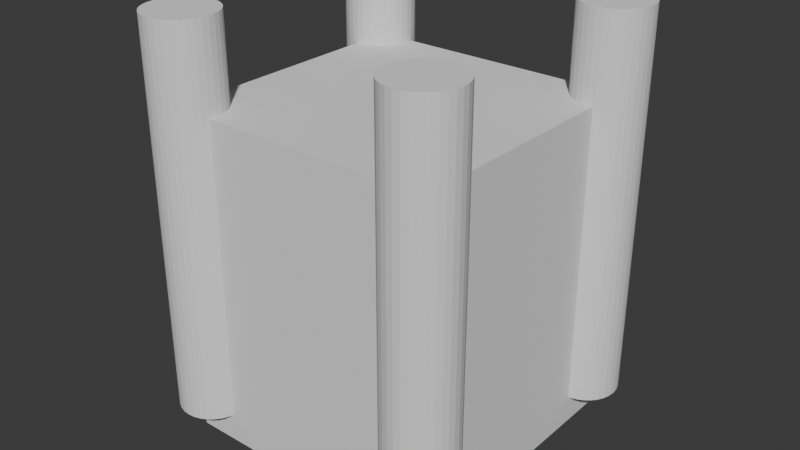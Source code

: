 # Source: Castle.blend  (saved by Blender 4.3.34; exported with 4.5.12 LTS)
import bpy
from mathutils import Matrix  # noqa: F401  (used for matrix-valued properties, if any)

bpy.ops.wm.read_factory_settings(use_empty=True)
scene = bpy.context.scene
scene.name = 'Scene'

# ---- collections
col_collection = bpy.data.collections.new('Collection'); scene.collection.children.link(col_collection)

# ---- world
world_world = bpy.data.worlds.new('World'); scene.world = world_world
world_world.use_nodes = True; world_world.node_tree.nodes.clear()
_N = world_world.node_tree.nodes; _L = world_world.node_tree.links
n0 = _N.new('ShaderNodeOutputWorld'); n0.name = 'World Output'; n0.location = (300, 300)
n1 = _N.new('ShaderNodeBackground'); n1.name = 'Background'; n1.location = (10, 300)
n1.inputs[0].default_value = (0.05088, 0.05088, 0.05088, 1.0)
_L.new(n1.outputs[0], n0.inputs[0])
n0.is_active_output = True
world_world.color = (0.05088, 0.05088, 0.05088)
world_world.sun_shadow_jitter_overblur = 0.0

# ---- meshes
me_cube_001 = bpy.data.meshes.new('Cube.001')
me_cube_001.from_pydata([(-1.0, -1.0, -1.0), (-1.0, -1.0, 1.441), (-1.0, 1.0, -1.0), (-1.0, 1.0, 1.441), (1.0, -1.0, -1.0), (1.0, -1.0, 1.441), (1.0, 1.0, -1.0), (1.0, 1.0, 1.441), (0.9652, 1.197, 2.079), (0.9652, 1.197, -0.7882), (0.9369, -0.6843, -0.7882), (0.9369, -0.6843, 2.079), (0.9868, -0.6892, -0.7882), (0.9868, -0.6892, 2.079), (1.035, -0.7038, -0.7882), (1.035, -0.7038, 2.079), (1.079, -0.7274, -0.7882), (1.079, -0.7274, 2.079), (1.118, -0.7592, -0.7882), (1.118, -0.7592, 2.079), (1.15, -0.798, -0.7882), (1.15, -0.798, 2.079), (1.173, -0.8422, -0.7882), (1.173, -0.8422, 2.079), (1.188, -0.8902, -0.7882), (1.188, -0.8902, 2.079), (1.193, -0.9401, -0.7882), (1.193, -0.9401, 2.079), (1.188, -0.99, -0.7882), (1.188, -0.99, 2.079), (1.173, -1.038, -0.7882), (1.173, -1.038, 2.079), (1.15, -1.082, -0.7882), (1.15, -1.082, 2.079), (1.118, -1.121, -0.7882), (1.118, -1.121, 2.079), (1.079, -1.153, -0.7882), (1.079, -1.153, 2.079), (1.035, -1.176, -0.7882), (1.035, -1.176, 2.079), (0.9868, -1.191, -0.7882), (0.9868, -1.191, 2.079), (0.9369, -1.196, -0.7882), (0.9369, -1.196, 2.079), (0.887, -1.191, -0.7882), (0.887, -1.191, 2.079), (0.839, -1.176, -0.7882), (0.839, -1.176, 2.079), (0.7948, -1.153, -0.7882), (0.7948, -1.153, 2.079), (0.756, -1.121, -0.7882), (0.756, -1.121, 2.079), (0.7242, -1.082, -0.7882), (0.7242, -1.082, 2.079), (0.7006, -1.038, -0.7882), (0.7006, -1.038, 2.079), (0.686, -0.99, -0.7882), (0.686, -0.99, 2.079), (0.6811, -0.9401, -0.7882), (0.6811, -0.9401, 2.079), (0.686, -0.8902, -0.7882), (0.686, -0.8902, 2.079), (0.7006, -0.8422, -0.7882), (0.7006, -0.8422, 2.079), (0.7242, -0.798, -0.7882), (0.7242, -0.798, 2.079), (0.756, -0.7592, -0.7882), (0.756, -0.7592, 2.079), (0.7948, -0.7274, -0.7882), (0.7948, -0.7274, 2.079), (0.839, -0.7038, -0.7882), (0.839, -0.7038, 2.079), (0.887, -0.6892, -0.7882), (0.887, -0.6892, 2.079), (1.015, 1.193, -0.7882), (1.015, 1.193, 2.079), (1.063, 1.178, -0.7882), (1.063, 1.178, 2.079), (1.107, 1.154, -0.7882), (1.107, 1.154, 2.079), (1.146, 1.123, -0.7882), (1.146, 1.123, 2.079), (1.178, 1.084, -0.7882), (1.178, 1.084, 2.079), (1.202, 1.04, -0.7882), (1.202, 1.04, 2.079), (1.216, 0.9916, -0.7882), (1.216, 0.9916, 2.079), (1.221, 0.9417, -0.7882), (1.221, 0.9417, 2.079), (1.216, 0.8918, -0.7882), (1.216, 0.8918, 2.079), (1.202, 0.8438, -0.7882), (1.202, 0.8438, 2.079), (1.178, 0.7995, -0.7882), (1.178, 0.7995, 2.079), (1.146, 0.7608, -0.7882), (1.146, 0.7608, 2.079), (1.107, 0.729, -0.7882), (1.107, 0.729, 2.079), (1.063, 0.7053, -0.7882), (1.063, 0.7053, 2.079), (1.015, 0.6908, -0.7882), (1.015, 0.6908, 2.079), (0.9652, 0.6858, -0.7882), (0.9652, 0.6858, 2.079), (0.9153, 0.6908, -0.7882), (0.9153, 0.6908, 2.079), (0.8673, 0.7053, -0.7882), (0.8673, 0.7053, 2.079), (0.823, 0.729, -0.7882), (0.823, 0.729, 2.079), (0.7843, 0.7608, -0.7882), (0.7843, 0.7608, 2.079), (0.7525, 0.7995, -0.7882), (0.7525, 0.7995, 2.079), (0.7288, 0.8438, -0.7882), (0.7288, 0.8438, 2.079), (0.7143, 0.8918, -0.7882), (0.7143, 0.8918, 2.079), (0.7093, 0.9417, -0.7882), (0.7093, 0.9417, 2.079), (0.7143, 0.9916, -0.7882), (0.7143, 0.9916, 2.079), (0.7288, 1.04, -0.7882), (0.7288, 1.04, 2.079), (0.7525, 1.084, -0.7882), (0.7525, 1.084, 2.079), (0.7843, 1.123, -0.7882), (0.7843, 1.123, 2.079), (0.823, 1.154, -0.7882), (0.823, 1.154, 2.079), (0.8673, 1.178, -0.7882), (0.8673, 1.178, 2.079), (0.9153, 1.193, -0.7882), (0.9153, 1.193, 2.079), (-0.9919, 1.216, 2.079), (-0.9919, 1.216, -0.7882), (-0.942, 1.211, -0.7882), (-0.942, 1.211, 2.079), (-0.894, 1.197, -0.7882), (-0.894, 1.197, 2.079), (-0.8498, 1.173, -0.7882), (-0.8498, 1.173, 2.079), (-0.811, 1.141, -0.7882), (-0.811, 1.141, 2.079), (-0.7792, 1.103, -0.7882), (-0.7792, 1.103, 2.079), (-0.7556, 1.058, -0.7882), (-0.7556, 1.058, 2.079), (-0.741, 1.01, -0.7882), (-0.741, 1.01, 2.079), (-0.7361, 0.9605, -0.7882), (-0.7361, 0.9605, 2.079), (-0.741, 0.9106, -0.7882), (-0.741, 0.9106, 2.079), (-0.7556, 0.8626, -0.7882), (-0.7556, 0.8626, 2.079), (-0.7792, 0.8184, -0.7882), (-0.7792, 0.8184, 2.079), (-0.811, 0.7796, -0.7882), (-0.811, 0.7796, 2.079), (-0.8498, 0.7478, -0.7882), (-0.8498, 0.7478, 2.079), (-0.894, 0.7241, -0.7882), (-0.894, 0.7241, 2.079), (-0.942, 0.7096, -0.7882), (-0.942, 0.7096, 2.079), (-0.9919, 0.7047, -0.7882), (-0.9919, 0.7047, 2.079), (-1.042, 0.7096, -0.7882), (-1.042, 0.7096, 2.079), (-1.09, 0.7241, -0.7882), (-1.09, 0.7241, 2.079), (-1.134, 0.7478, -0.7882), (-1.134, 0.7478, 2.079), (-1.173, 0.7796, -0.7882), (-1.173, 0.7796, 2.079), (-1.205, 0.8184, -0.7882), (-1.205, 0.8184, 2.079), (-1.228, 0.8626, -0.7882), (-1.228, 0.8626, 2.079), (-1.243, 0.9106, -0.7882), (-1.243, 0.9106, 2.079), (-1.248, 0.9605, -0.7882), (-1.248, 0.9605, 2.079), (-1.243, 1.01, -0.7882), (-1.243, 1.01, 2.079), (-1.228, 1.058, -0.7882), (-1.228, 1.058, 2.079), (-1.205, 1.103, -0.7882), (-1.205, 1.103, 2.079), (-1.173, 1.141, -0.7882), (-1.173, 1.141, 2.079), (-1.134, 1.173, -0.7882), (-1.134, 1.173, 2.079), (-1.09, 1.197, -0.7882), (-1.09, 1.197, 2.079), (-1.042, 1.211, -0.7882), (-1.042, 1.211, 2.079), (-0.9449, -0.6843, 2.079), (-0.9449, -0.6843, -0.7882), (-0.895, -0.6892, -0.7882), (-0.895, -0.6892, 2.079), (-0.847, -0.7038, -0.7882), (-0.847, -0.7038, 2.079), (-0.8027, -0.7274, -0.7882), (-0.8027, -0.7274, 2.079), (-0.764, -0.7592, -0.7882), (-0.764, -0.7592, 2.079), (-0.7322, -0.798, -0.7882), (-0.7322, -0.798, 2.079), (-0.7085, -0.8422, -0.7882), (-0.7085, -0.8422, 2.079), (-0.694, -0.8902, -0.7882), (-0.694, -0.8902, 2.079), (-0.689, -0.9401, -0.7882), (-0.689, -0.9401, 2.079), (-0.694, -0.99, -0.7882), (-0.694, -0.99, 2.079), (-0.7085, -1.038, -0.7882), (-0.7085, -1.038, 2.079), (-0.7322, -1.082, -0.7882), (-0.7322, -1.082, 2.079), (-0.764, -1.121, -0.7882), (-0.764, -1.121, 2.079), (-0.8027, -1.153, -0.7882), (-0.8027, -1.153, 2.079), (-0.847, -1.176, -0.7882), (-0.847, -1.176, 2.079), (-0.895, -1.191, -0.7882), (-0.895, -1.191, 2.079), (-0.9449, -1.196, -0.7882), (-0.9449, -1.196, 2.079), (-0.9948, -1.191, -0.7882), (-0.9948, -1.191, 2.079), (-1.043, -1.176, -0.7882), (-1.043, -1.176, 2.079), (-1.087, -1.153, -0.7882), (-1.087, -1.153, 2.079), (-1.126, -1.121, -0.7882), (-1.126, -1.121, 2.079), (-1.158, -1.082, -0.7882), (-1.158, -1.082, 2.079), (-1.181, -1.038, -0.7882), (-1.181, -1.038, 2.079), (-1.196, -0.99, -0.7882), (-1.196, -0.99, 2.079), (-1.201, -0.9401, -0.7882), (-1.201, -0.9401, 2.079), (-1.196, -0.8902, -0.7882), (-1.196, -0.8902, 2.079), (-1.181, -0.8422, -0.7882), (-1.181, -0.8422, 2.079), (-1.158, -0.798, -0.7882), (-1.158, -0.798, 2.079), (-1.126, -0.7592, -0.7882), (-1.126, -0.7592, 2.079), (-1.087, -0.7274, -0.7882), (-1.087, -0.7274, 2.079), (-1.043, -0.7038, -0.7882), (-1.043, -0.7038, 2.079), (-0.9948, -0.6892, -0.7882), (-0.9948, -0.6892, 2.079)], [], [(0, 1, 3, 2), (2, 3, 7, 6), (6, 7, 5, 4), (4, 5, 1, 0), (2, 6, 4, 0), (7, 3, 1, 5), (142, 143, 145, 144), (75, 8, 135, 133, 131, 129, 127, 125, 123, 121, 119, 117, 115, 113, 111, 109, 107, 105, 103, 101, 99, 97, 95, 93, 91, 89, 87, 85, 83, 81, 79, 77), (10, 11, 13, 12), (137, 138, 140, 142, 144, 146, 148, 150, 152, 154, 156, 158, 160, 162, 164, 166, 168, 170, 172, 174, 176, 178, 180, 182, 184, 186, 188, 190, 192, 194, 196, 198), (130, 131, 133, 132), (12, 13, 15, 14), (146, 147, 149, 148), (128, 129, 131, 130), (14, 15, 17, 16), (148, 149, 151, 150), (126, 127, 129, 128), (16, 17, 19, 18), (150, 151, 153, 152), (124, 125, 127, 126), (18, 19, 21, 20), (152, 153, 155, 154), (122, 123, 125, 124), (20, 21, 23, 22), (154, 155, 157, 156), (120, 121, 123, 122), (22, 23, 25, 24), (156, 157, 159, 158), (118, 119, 121, 120), (24, 25, 27, 26), (158, 159, 161, 160), (116, 117, 119, 118), (26, 27, 29, 28), (160, 161, 163, 162), (114, 115, 117, 116), (28, 29, 31, 30), (162, 163, 165, 164), (112, 113, 115, 114), (30, 31, 33, 32), (164, 165, 167, 166), (110, 111, 113, 112), (32, 33, 35, 34), (166, 167, 169, 168), (108, 109, 111, 110), (34, 35, 37, 36), (168, 169, 171, 170), (106, 107, 109, 108), (36, 37, 39, 38), (170, 171, 173, 172), (104, 105, 107, 106), (38, 39, 41, 40), (172, 173, 175, 174), (102, 103, 105, 104), (40, 41, 43, 42), (174, 175, 177, 176), (100, 101, 103, 102), (42, 43, 45, 44), (176, 177, 179, 178), (98, 99, 101, 100), (44, 45, 47, 46), (178, 179, 181, 180), (96, 97, 99, 98), (46, 47, 49, 48), (180, 181, 183, 182), (94, 95, 97, 96), (48, 49, 51, 50), (182, 183, 185, 184), (92, 93, 95, 94), (50, 51, 53, 52), (184, 185, 187, 186), (90, 91, 93, 92), (52, 53, 55, 54), (186, 187, 189, 188), (88, 89, 91, 90), (54, 55, 57, 56), (188, 189, 191, 190), (86, 87, 89, 88), (56, 57, 59, 58), (190, 191, 193, 192), (84, 85, 87, 86), (58, 59, 61, 60), (192, 193, 195, 194), (82, 83, 85, 84), (60, 61, 63, 62), (194, 195, 197, 196), (80, 81, 83, 82), (62, 63, 65, 64), (139, 136, 199, 197, 195, 193, 191, 189, 187, 185, 183, 181, 179, 177, 175, 173, 171, 169, 167, 165, 163, 161, 159, 157, 155, 153, 151, 149, 147, 145, 143, 141), (78, 79, 81, 80), (64, 65, 67, 66), (9, 74, 76, 78, 80, 82, 84, 86, 88, 90, 92, 94, 96, 98, 100, 102, 104, 106, 108, 110, 112, 114, 116, 118, 120, 122, 124, 126, 128, 130, 132, 134), (76, 77, 79, 78), (66, 67, 69, 68), (134, 135, 8, 9), (74, 75, 77, 76), (68, 69, 71, 70), (13, 11, 73, 71, 69, 67, 65, 63, 61, 59, 57, 55, 53, 51, 49, 47, 45, 43, 41, 39, 37, 35, 33, 31, 29, 27, 25, 23, 21, 19, 17, 15), (9, 8, 75, 74), (70, 71, 73, 72), (144, 145, 147, 146), (132, 133, 135, 134), (72, 73, 11, 10), (10, 12, 14, 16, 18, 20, 22, 24, 26, 28, 30, 32, 34, 36, 38, 40, 42, 44, 46, 48, 50, 52, 54, 56, 58, 60, 62, 64, 66, 68, 70, 72), (140, 141, 143, 142), (198, 199, 136, 137), (138, 139, 141, 140), (137, 136, 139, 138), (196, 197, 199, 198), (206, 207, 209, 208), (201, 202, 204, 206, 208, 210, 212, 214, 216, 218, 220, 222, 224, 226, 228, 230, 232, 234, 236, 238, 240, 242, 244, 246, 248, 250, 252, 254, 256, 258, 260, 262), (210, 211, 213, 212), (212, 213, 215, 214), (214, 215, 217, 216), (216, 217, 219, 218), (218, 219, 221, 220), (220, 221, 223, 222), (222, 223, 225, 224), (224, 225, 227, 226), (226, 227, 229, 228), (228, 229, 231, 230), (230, 231, 233, 232), (232, 233, 235, 234), (234, 235, 237, 236), (236, 237, 239, 238), (238, 239, 241, 240), (240, 241, 243, 242), (242, 243, 245, 244), (244, 245, 247, 246), (246, 247, 249, 248), (248, 249, 251, 250), (250, 251, 253, 252), (252, 253, 255, 254), (254, 255, 257, 256), (256, 257, 259, 258), (258, 259, 261, 260), (203, 200, 263, 261, 259, 257, 255, 253, 251, 249, 247, 245, 243, 241, 239, 237, 235, 233, 231, 229, 227, 225, 223, 221, 219, 217, 215, 213, 211, 209, 207, 205), (208, 209, 211, 210), (204, 205, 207, 206), (262, 263, 200, 201), (202, 203, 205, 204), (201, 200, 203, 202), (260, 261, 263, 262)])
_uv = me_cube_001.uv_layers.new(name='UVMap')
_uv.uv.foreach_set('vector', [0.375, 0.0, 0.625, 0.0, 0.625, 0.25, 0.375, 0.25, 0.375, 0.25, 0.625, 0.25, 0.625, 0.5, 0.375, 0.5, 0.375, 0.5, 0.625, 0.5, 0.625, 0.75, 0.375, 0.75, 0.375, 0.75, 0.625, 0.75, 0.625, 1.0, 0.375, 1.0, 0.125, 0.5, 0.375, 0.5, 0.375, 0.75, 0.125, 0.75, 0.625, 0.5, 0.875, 0.5, 0.875, 0.75, 0.625, 0.75, 0.9062, 0.5, 0.9062, 1.0, 0.875, 1.0, 0.875, 0.5, 0.2968, 0.4854, 0.25, 0.49, 0.2032, 0.4854, 0.1582, 0.4717, 0.1167, 0.4496, 0.08029, 0.4197, 0.05045, 0.3833, 0.02827, 0.3418, 0.01461, 0.2968, 0.01, 0.25, 0.01461, 0.2032, 0.02827, 0.1582, 0.05045, 0.1167, 0.08029, 0.08029, 0.1167, 0.05045, 0.1582, 0.02827, 0.2032, 0.01461, 0.25, 0.01, 0.2968, 0.01461, 0.3418, 0.02827, 0.3833, 0.05045, 0.4197, 0.08029, 0.4496, 0.1167, 0.4717, 0.1582, 0.4854, 0.2032, 0.49, 0.25, 0.4854, 0.2968, 0.4717, 0.3418, 0.4496, 0.3833, 0.4197, 0.4197, 0.3833, 0.4496, 0.3418, 0.4717, 1.0, 0.5, 1.0, 1.0, 0.9688, 1.0, 0.9688, 0.5, 0.75, 0.49, 0.7968, 0.4854, 0.8418, 0.4717, 0.8833, 0.4496, 0.9197, 0.4197, 0.9496, 0.3833, 0.9717, 0.3418, 0.9854, 0.2968, 0.99, 0.25, 0.9854, 0.2032, 0.9717, 0.1582, 0.9496, 0.1167, 0.9197, 0.08029, 0.8833, 0.05045, 0.8418, 0.02827, 0.7968, 0.01461, 0.75, 0.01, 0.7032, 0.01461, 0.6582, 0.02827, 0.6167, 0.05045, 0.5803, 0.08029, 0.5504, 0.1167, 0.5283, 0.1582, 0.5146, 0.2032, 0.51, 0.25, 0.5146, 0.2968, 0.5283, 0.3418, 0.5504, 0.3833, 0.5803, 0.4197, 0.6167, 0.4496, 0.6582, 0.4717, 0.7032, 0.4854, 0.09375, 0.5, 0.09375, 1.0, 0.0625, 1.0, 0.0625, 0.5, 0.9688, 0.5, 0.9688, 1.0, 0.9375, 1.0, 0.9375, 0.5, 0.8438, 0.5, 0.8438, 1.0, 0.8125, 1.0, 0.8125, 0.5, 0.125, 0.5, 0.125, 1.0, 0.09375, 1.0, 0.09375, 0.5, 0.9375, 0.5, 0.9375, 1.0, 0.9062, 1.0, 0.9062, 0.5, 0.8125, 0.5, 0.8125, 1.0, 0.7812, 1.0, 0.7812, 0.5, 0.1562, 0.5, 0.1562, 1.0, 0.125, 1.0, 0.125, 0.5, 0.9062, 0.5, 0.9062, 1.0, 0.875, 1.0, 0.875, 0.5, 0.7812, 0.5, 0.7812, 1.0, 0.75, 1.0, 0.75, 0.5, 0.1875, 0.5, 0.1875, 1.0, 0.1562, 1.0, 0.1562, 0.5, 0.875, 0.5, 0.875, 1.0, 0.8438, 1.0, 0.8438, 0.5, 0.75, 0.5, 0.75, 1.0, 0.7188, 1.0, 0.7188, 0.5, 0.2188, 0.5, 0.2188, 1.0, 0.1875, 1.0, 0.1875, 0.5, 0.8438, 0.5, 0.8438, 1.0, 0.8125, 1.0, 0.8125, 0.5, 0.7188, 0.5, 0.7188, 1.0, 0.6875, 1.0, 0.6875, 0.5, 0.25, 0.5, 0.25, 1.0, 0.2188, 1.0, 0.2188, 0.5, 0.8125, 0.5, 0.8125, 1.0, 0.7812, 1.0, 0.7812, 0.5, 0.6875, 0.5, 0.6875, 1.0, 0.6562, 1.0, 0.6562, 0.5, 0.2812, 0.5, 0.2812, 1.0, 0.25, 1.0, 0.25, 0.5, 0.7812, 0.5, 0.7812, 1.0, 0.75, 1.0, 0.75, 0.5, 0.6562, 0.5, 0.6562, 1.0, 0.625, 1.0, 0.625, 0.5, 0.3125, 0.5, 0.3125, 1.0, 0.2812, 1.0, 0.2812, 0.5, 0.75, 0.5, 0.75, 1.0, 0.7188, 1.0, 0.7188, 0.5, 0.625, 0.5, 0.625, 1.0, 0.5938, 1.0, 0.5938, 0.5, 0.3438, 0.5, 0.3438, 1.0, 0.3125, 1.0, 0.3125, 0.5, 0.7188, 0.5, 0.7188, 1.0, 0.6875, 1.0, 0.6875, 0.5, 0.5938, 0.5, 0.5938, 1.0, 0.5625, 1.0, 0.5625, 0.5, 0.375, 0.5, 0.375, 1.0, 0.3438, 1.0, 0.3438, 0.5, 0.6875, 0.5, 0.6875, 1.0, 0.6562, 1.0, 0.6562, 0.5, 0.5625, 0.5, 0.5625, 1.0, 0.5312, 1.0, 0.5312, 0.5, 0.4062, 0.5, 0.4062, 1.0, 0.375, 1.0, 0.375, 0.5, 0.6562, 0.5, 0.6562, 1.0, 0.625, 1.0, 0.625, 0.5, 0.5312, 0.5, 0.5312, 1.0, 0.5, 1.0, 0.5, 0.5, 0.4375, 0.5, 0.4375, 1.0, 0.4062, 1.0, 0.4062, 0.5, 0.625, 0.5, 0.625, 1.0, 0.5938, 1.0, 0.5938, 0.5, 0.5, 0.5, 0.5, 1.0, 0.4688, 1.0, 0.4688, 0.5, 0.4688, 0.5, 0.4688, 1.0, 0.4375, 1.0, 0.4375, 0.5, 0.5938, 0.5, 0.5938, 1.0, 0.5625, 1.0, 0.5625, 0.5, 0.4688, 0.5, 0.4688, 1.0, 0.4375, 1.0, 0.4375, 0.5, 0.5, 0.5, 0.5, 1.0, 0.4688, 1.0, 0.4688, 0.5, 0.5625, 0.5, 0.5625, 1.0, 0.5312, 1.0, 0.5312, 0.5, 0.4375, 0.5, 0.4375, 1.0, 0.4062, 1.0, 0.4062, 0.5, 0.5312, 0.5, 0.5312, 1.0, 0.5, 1.0, 0.5, 0.5, 0.5312, 0.5, 0.5312, 1.0, 0.5, 1.0, 0.5, 0.5, 0.4062, 0.5, 0.4062, 1.0, 0.375, 1.0, 0.375, 0.5, 0.5625, 0.5, 0.5625, 1.0, 0.5312, 1.0, 0.5312, 0.5, 0.5, 0.5, 0.5, 1.0, 0.4688, 1.0, 0.4688, 0.5, 0.375, 0.5, 0.375, 1.0, 0.3438, 1.0, 0.3438, 0.5, 0.5938, 0.5, 0.5938, 1.0, 0.5625, 1.0, 0.5625, 0.5, 0.4688, 0.5, 0.4688, 1.0, 0.4375, 1.0, 0.4375, 0.5, 0.3438, 0.5, 0.3438, 1.0, 0.3125, 1.0, 0.3125, 0.5, 0.625, 0.5, 0.625, 1.0, 0.5938, 1.0, 0.5938, 0.5, 0.4375, 0.5, 0.4375, 1.0, 0.4062, 1.0, 0.4062, 0.5, 0.3125, 0.5, 0.3125, 1.0, 0.2812, 1.0, 0.2812, 0.5, 0.6562, 0.5, 0.6562, 1.0, 0.625, 1.0, 0.625, 0.5, 0.4062, 0.5, 0.4062, 1.0, 0.375, 1.0, 0.375, 0.5, 0.2812, 0.5, 0.2812, 1.0, 0.25, 1.0, 0.25, 0.5, 0.6875, 0.5, 0.6875, 1.0, 0.6562, 1.0, 0.6562, 0.5, 0.375, 0.5, 0.375, 1.0, 0.3438, 1.0, 0.3438, 0.5, 0.25, 0.5, 0.25, 1.0, 0.2188, 1.0, 0.2188, 0.5, 0.7188, 0.5, 0.7188, 1.0, 0.6875, 1.0, 0.6875, 0.5, 0.3438, 0.5, 0.3438, 1.0, 0.3125, 1.0, 0.3125, 0.5, 0.2188, 0.5, 0.2188, 1.0, 0.1875, 1.0, 0.1875, 0.5, 0.75, 0.5, 0.75, 1.0, 0.7188, 1.0, 0.7188, 0.5, 0.3125, 0.5, 0.3125, 1.0, 0.2812, 1.0, 0.2812, 0.5, 0.1875, 0.5, 0.1875, 1.0, 0.1562, 1.0, 0.1562, 0.5, 0.7812, 0.5, 0.7812, 1.0, 0.75, 1.0, 0.75, 0.5, 0.2812, 0.5, 0.2812, 1.0, 0.25, 1.0, 0.25, 0.5, 0.1562, 0.5, 0.1562, 1.0, 0.125, 1.0, 0.125, 0.5, 0.8125, 0.5, 0.8125, 1.0, 0.7812, 1.0, 0.7812, 0.5, 0.25, 0.5, 0.25, 1.0, 0.2188, 1.0, 0.2188, 0.5, 0.125, 0.5, 0.125, 1.0, 0.09375, 1.0, 0.09375, 0.5, 0.8438, 0.5, 0.8438, 1.0, 0.8125, 1.0, 0.8125, 0.5, 0.2188, 0.5, 0.2188, 1.0, 0.1875, 1.0, 0.1875, 0.5, 0.09375, 0.5, 0.09375, 1.0, 0.0625, 1.0, 0.0625, 0.5, 0.875, 0.5, 0.875, 1.0, 0.8438, 1.0, 0.8438, 0.5, 0.1875, 0.5, 0.1875, 1.0, 0.1562, 1.0, 0.1562, 0.5, 0.2968, 0.4854, 0.25, 0.49, 0.2032, 0.4854, 0.1582, 0.4717, 0.1167, 0.4496, 0.08029, 0.4197, 0.05045, 0.3833, 0.02827, 0.3418, 0.01461, 0.2968, 0.01, 0.25, 0.01461, 0.2032, 0.02827, 0.1582, 0.05045, 0.1167, 0.08029, 0.08029, 0.1167, 0.05045, 0.1582, 0.02827, 0.2032, 0.01461, 0.25, 0.01, 0.2968, 0.01461, 0.3418, 0.02827, 0.3833, 0.05045, 0.4197, 0.08029, 0.4496, 0.1167, 0.4717, 0.1582, 0.4854, 0.2032, 0.49, 0.25, 0.4854, 0.2968, 0.4717, 0.3418, 0.4496, 0.3833, 0.4197, 0.4197, 0.3833, 0.4496, 0.3418, 0.4717, 0.9062, 0.5, 0.9062, 1.0, 0.875, 1.0, 0.875, 0.5, 0.1562, 0.5, 0.1562, 1.0, 0.125, 1.0, 0.125, 0.5, 0.75, 0.49, 0.7968, 0.4854, 0.8418, 0.4717, 0.8833, 0.4496, 0.9197, 0.4197, 0.9496, 0.3833, 0.9717, 0.3418, 0.9854, 0.2968, 0.99, 0.25, 0.9854, 0.2032, 0.9717, 0.1582, 0.9496, 0.1167, 0.9197, 0.08029, 0.8833, 0.05045, 0.8418, 0.02827, 0.7968, 0.01461, 0.75, 0.01, 0.7032, 0.01461, 0.6582, 0.02827, 0.6167, 0.05045, 0.5803, 0.08029, 0.5504, 0.1167, 0.5283, 0.1582, 0.5146, 0.2032, 0.51, 0.25, 0.5146, 0.2968, 0.5283, 0.3418, 0.5504, 0.3833, 0.5803, 0.4197, 0.6167, 0.4496, 0.6582, 0.4717, 0.7032, 0.4854, 0.9375, 0.5, 0.9375, 1.0, 0.9062, 1.0, 0.9062, 0.5, 0.125, 0.5, 0.125, 1.0, 0.09375, 1.0, 0.09375, 0.5, 0.03125, 0.5, 0.03125, 1.0, 0.0, 1.0, 0.0, 0.5, 0.9688, 0.5, 0.9688, 1.0, 0.9375, 1.0, 0.9375, 0.5, 0.09375, 0.5, 0.09375, 1.0, 0.0625, 1.0, 0.0625, 0.5, 0.2968, 0.4854, 0.25, 0.49, 0.2032, 0.4854, 0.1582, 0.4717, 0.1167, 0.4496, 0.08029, 0.4197, 0.05045, 0.3833, 0.02827, 0.3418, 0.01461, 0.2968, 0.01, 0.25, 0.01461, 0.2032, 0.02827, 0.1582, 0.05045, 0.1167, 0.08029, 0.08029, 0.1167, 0.05045, 0.1582, 0.02827, 0.2032, 0.01461, 0.25, 0.01, 0.2968, 0.01461, 0.3418, 0.02827, 0.3833, 0.05045, 0.4197, 0.08029, 0.4496, 0.1167, 0.4717, 0.1582, 0.4854, 0.2032, 0.49, 0.25, 0.4854, 0.2968, 0.4717, 0.3418, 0.4496, 0.3833, 0.4197, 0.4197, 0.3833, 0.4496, 0.3418, 0.4717, 1.0, 0.5, 1.0, 1.0, 0.9688, 1.0, 0.9688, 0.5, 0.0625, 0.5, 0.0625, 1.0, 0.03125, 1.0, 0.03125, 0.5, 0.875, 0.5, 0.875, 1.0, 0.8438, 1.0, 0.8438, 0.5, 0.0625, 0.5, 0.0625, 1.0, 0.03125, 1.0, 0.03125, 0.5, 0.03125, 0.5, 0.03125, 1.0, 0.0, 1.0, 0.0, 0.5, 0.75, 0.49, 0.7968, 0.4854, 0.8418, 0.4717, 0.8833, 0.4496, 0.9197, 0.4197, 0.9496, 0.3833, 0.9717, 0.3418, 0.9854, 0.2968, 0.99, 0.25, 0.9854, 0.2032, 0.9717, 0.1582, 0.9496, 0.1167, 0.9197, 0.08029, 0.8833, 0.05045, 0.8418, 0.02827, 0.7968, 0.01461, 0.75, 0.01, 0.7032, 0.01461, 0.6582, 0.02827, 0.6167, 0.05045, 0.5803, 0.08029, 0.5504, 0.1167, 0.5283, 0.1582, 0.5146, 0.2032, 0.51, 0.25, 0.5146, 0.2968, 0.5283, 0.3418, 0.5504, 0.3833, 0.5803, 0.4197, 0.6167, 0.4496, 0.6582, 0.4717, 0.7032, 0.4854, 0.9375, 0.5, 0.9375, 1.0, 0.9062, 1.0, 0.9062, 0.5, 0.03125, 0.5, 0.03125, 1.0, 0.0, 1.0, 0.0, 0.5, 0.9688, 0.5, 0.9688, 1.0, 0.9375, 1.0, 0.9375, 0.5, 1.0, 0.5, 1.0, 1.0, 0.9688, 1.0, 0.9688, 0.5, 0.0625, 0.5, 0.0625, 1.0, 0.03125, 1.0, 0.03125, 0.5, 0.9062, 0.5, 0.9062, 1.0, 0.875, 1.0, 0.875, 0.5, 0.75, 0.49, 0.7968, 0.4854, 0.8418, 0.4717, 0.8833, 0.4496, 0.9197, 0.4197, 0.9496, 0.3833, 0.9717, 0.3418, 0.9854, 0.2968, 0.99, 0.25, 0.9854, 0.2032, 0.9717, 0.1582, 0.9496, 0.1167, 0.9197, 0.08029, 0.8833, 0.05045, 0.8418, 0.02827, 0.7968, 0.01461, 0.75, 0.01, 0.7032, 0.01461, 0.6582, 0.02827, 0.6167, 0.05045, 0.5803, 0.08029, 0.5504, 0.1167, 0.5283, 0.1582, 0.5146, 0.2032, 0.51, 0.25, 0.5146, 0.2968, 0.5283, 0.3418, 0.5504, 0.3833, 0.5803, 0.4197, 0.6167, 0.4496, 0.6582, 0.4717, 0.7032, 0.4854, 0.8438, 0.5, 0.8438, 1.0, 0.8125, 1.0, 0.8125, 0.5, 0.8125, 0.5, 0.8125, 1.0, 0.7812, 1.0, 0.7812, 0.5, 0.7812, 0.5, 0.7812, 1.0, 0.75, 1.0, 0.75, 0.5, 0.75, 0.5, 0.75, 1.0, 0.7188, 1.0, 0.7188, 0.5, 0.7188, 0.5, 0.7188, 1.0, 0.6875, 1.0, 0.6875, 0.5, 0.6875, 0.5, 0.6875, 1.0, 0.6562, 1.0, 0.6562, 0.5, 0.6562, 0.5, 0.6562, 1.0, 0.625, 1.0, 0.625, 0.5, 0.625, 0.5, 0.625, 1.0, 0.5938, 1.0, 0.5938, 0.5, 0.5938, 0.5, 0.5938, 1.0, 0.5625, 1.0, 0.5625, 0.5, 0.5625, 0.5, 0.5625, 1.0, 0.5312, 1.0, 0.5312, 0.5, 0.5312, 0.5, 0.5312, 1.0, 0.5, 1.0, 0.5, 0.5, 0.5, 0.5, 0.5, 1.0, 0.4688, 1.0, 0.4688, 0.5, 0.4688, 0.5, 0.4688, 1.0, 0.4375, 1.0, 0.4375, 0.5, 0.4375, 0.5, 0.4375, 1.0, 0.4062, 1.0, 0.4062, 0.5, 0.4062, 0.5, 0.4062, 1.0, 0.375, 1.0, 0.375, 0.5, 0.375, 0.5, 0.375, 1.0, 0.3438, 1.0, 0.3438, 0.5, 0.3438, 0.5, 0.3438, 1.0, 0.3125, 1.0, 0.3125, 0.5, 0.3125, 0.5, 0.3125, 1.0, 0.2812, 1.0, 0.2812, 0.5, 0.2812, 0.5, 0.2812, 1.0, 0.25, 1.0, 0.25, 0.5, 0.25, 0.5, 0.25, 1.0, 0.2188, 1.0, 0.2188, 0.5, 0.2188, 0.5, 0.2188, 1.0, 0.1875, 1.0, 0.1875, 0.5, 0.1875, 0.5, 0.1875, 1.0, 0.1562, 1.0, 0.1562, 0.5, 0.1562, 0.5, 0.1562, 1.0, 0.125, 1.0, 0.125, 0.5, 0.125, 0.5, 0.125, 1.0, 0.09375, 1.0, 0.09375, 0.5, 0.09375, 0.5, 0.09375, 1.0, 0.0625, 1.0, 0.0625, 0.5, 0.2968, 0.4854, 0.25, 0.49, 0.2032, 0.4854, 0.1582, 0.4717, 0.1167, 0.4496, 0.08029, 0.4197, 0.05045, 0.3833, 0.02827, 0.3418, 0.01461, 0.2968, 0.01, 0.25, 0.01461, 0.2032, 0.02827, 0.1582, 0.05045, 0.1167, 0.08029, 0.08029, 0.1167, 0.05045, 0.1582, 0.02827, 0.2032, 0.01461, 0.25, 0.01, 0.2968, 0.01461, 0.3418, 0.02827, 0.3833, 0.05045, 0.4197, 0.08029, 0.4496, 0.1167, 0.4717, 0.1582, 0.4854, 0.2032, 0.49, 0.25, 0.4854, 0.2968, 0.4717, 0.3418, 0.4496, 0.3833, 0.4197, 0.4197, 0.3833, 0.4496, 0.3418, 0.4717, 0.875, 0.5, 0.875, 1.0, 0.8438, 1.0, 0.8438, 0.5, 0.9375, 0.5, 0.9375, 1.0, 0.9062, 1.0, 0.9062, 0.5, 0.03125, 0.5, 0.03125, 1.0, 0.0, 1.0, 0.0, 0.5, 0.9688, 0.5, 0.9688, 1.0, 0.9375, 1.0, 0.9375, 0.5, 1.0, 0.5, 1.0, 1.0, 0.9688, 1.0, 0.9688, 0.5, 0.0625, 0.5, 0.0625, 1.0, 0.03125, 1.0, 0.03125, 0.5])
me_cube_001.update()

# ---- objects
ob_castle = bpy.data.objects.new('Castle', me_cube_001)

# ---- transforms, parenting, visibility, modifiers, constraints
ob_castle.location = (0.0, 0.0, 0.0)
ob_castle.scale = (0.6975, 0.6975, 0.6975)

# ---- collection membership
col_collection.objects.link(ob_castle)

# ---- scene / render settings (as saved in the file)
scene.frame_start = 1; scene.frame_end = 250; scene.frame_set(1)
scene.render.engine = 'BLENDER_EEVEE_NEXT'
bpy.context.view_layer.update()

# ---- added for rendering (the .blend has no active camera and no usable light): camera, sun
cam_auto = bpy.data.cameras.new('AutoCamera')
cam_auto.lens = 50.0
cam_auto.sensor_width = 36.0
cam_auto.clip_end = 1000.0
ob_auto_camera = bpy.data.objects.new('AutoCamera', cam_auto)
scene.collection.objects.link(ob_auto_camera)
ob_auto_camera.location = (2.97575, -3.575, 2.76442)
ob_auto_camera.rotation_euler = (1.09748, -7.21219e-08, 0.694738)
scene.camera = ob_auto_camera
light_auto_sun = bpy.data.lights.new('AutoSun', 'SUN')
light_auto_sun.energy = 3.0
light_auto_sun.angle = 0.0523599
ob_auto_sun = bpy.data.objects.new('AutoSun', light_auto_sun)
scene.collection.objects.link(ob_auto_sun)
ob_auto_sun.rotation_euler = (0.872665, 0.174533, 0.523599)
bpy.context.view_layer.update()
